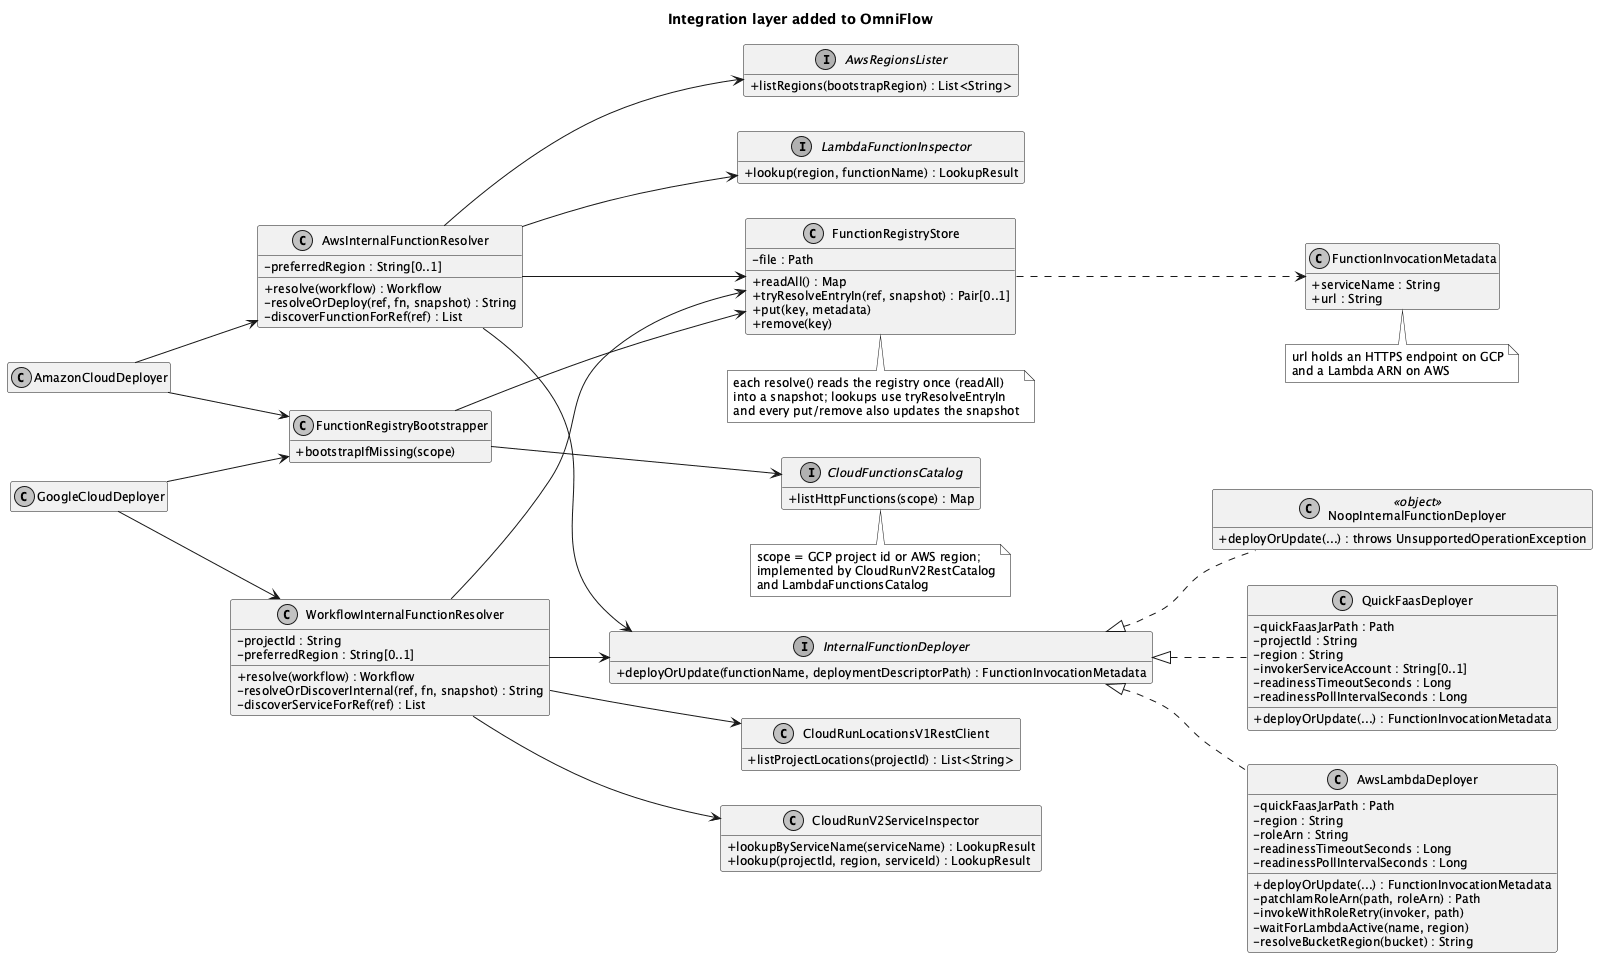

The diagram above was rendered by PlantUML. Its source (embedded in the PNG):
@startuml omniflow-integration-classes
skinparam monochrome true
skinparam shadowing false
skinparam classAttributeIconSize 0
skinparam defaultFontSize 12
title Integration layer added to OmniFlow
left to right direction
hide empty members

interface InternalFunctionDeployer {
  +deployOrUpdate(functionName, deploymentDescriptorPath) : FunctionInvocationMetadata
}

class NoopInternalFunctionDeployer <<object>> {
  +deployOrUpdate(...) : throws UnsupportedOperationException
}

class QuickFaasDeployer {
  -quickFaasJarPath : Path
  -projectId : String
  -region : String
  -invokerServiceAccount : String[0..1]
  -readinessTimeoutSeconds : Long
  -readinessPollIntervalSeconds : Long
  +deployOrUpdate(...) : FunctionInvocationMetadata
}

class AwsLambdaDeployer {
  -quickFaasJarPath : Path
  -region : String
  -roleArn : String
  -readinessTimeoutSeconds : Long
  -readinessPollIntervalSeconds : Long
  +deployOrUpdate(...) : FunctionInvocationMetadata
  -patchIamRoleArn(path, roleArn) : Path
  -invokeWithRoleRetry(invoker, path)
  -waitForLambdaActive(name, region)
  -resolveBucketRegion(bucket) : String
}

class WorkflowInternalFunctionResolver {
  -projectId : String
  -preferredRegion : String[0..1]
  +resolve(workflow) : Workflow
  -resolveOrDiscoverInternal(ref, fn, snapshot) : String
  -discoverServiceForRef(ref) : List
}

class AwsInternalFunctionResolver {
  -preferredRegion : String[0..1]
  +resolve(workflow) : Workflow
  -resolveOrDeploy(ref, fn, snapshot) : String
  -discoverFunctionForRef(ref) : List
}

class CloudRunV2ServiceInspector {
  +lookupByServiceName(serviceName) : LookupResult
  +lookup(projectId, region, serviceId) : LookupResult
}

class CloudRunLocationsV1RestClient {
  +listProjectLocations(projectId) : List<String>
}

interface LambdaFunctionInspector {
  +lookup(region, functionName) : LookupResult
}

interface AwsRegionsLister {
  +listRegions(bootstrapRegion) : List<String>
}

class FunctionRegistryStore {
  -file : Path
  +readAll() : Map
  +tryResolveEntryIn(ref, snapshot) : Pair[0..1]
  +put(key, metadata)
  +remove(key)
}

class FunctionInvocationMetadata {
  +serviceName : String
  +url : String
}

class FunctionRegistryBootstrapper {
  +bootstrapIfMissing(scope)
}

interface CloudFunctionsCatalog {
  +listHttpFunctions(scope) : Map
}

class GoogleCloudDeployer
class AmazonCloudDeployer

InternalFunctionDeployer <|.. NoopInternalFunctionDeployer
InternalFunctionDeployer <|.. QuickFaasDeployer
InternalFunctionDeployer <|.. AwsLambdaDeployer
GoogleCloudDeployer --> WorkflowInternalFunctionResolver
AmazonCloudDeployer --> AwsInternalFunctionResolver
GoogleCloudDeployer --> FunctionRegistryBootstrapper
AmazonCloudDeployer --> FunctionRegistryBootstrapper
WorkflowInternalFunctionResolver --> FunctionRegistryStore
AwsInternalFunctionResolver --> FunctionRegistryStore
WorkflowInternalFunctionResolver --> InternalFunctionDeployer
AwsInternalFunctionResolver --> InternalFunctionDeployer
WorkflowInternalFunctionResolver --> CloudRunV2ServiceInspector
WorkflowInternalFunctionResolver --> CloudRunLocationsV1RestClient
AwsInternalFunctionResolver --> LambdaFunctionInspector
AwsInternalFunctionResolver --> AwsRegionsLister
FunctionRegistryStore ..> FunctionInvocationMetadata
FunctionRegistryBootstrapper --> FunctionRegistryStore
FunctionRegistryBootstrapper --> CloudFunctionsCatalog

note bottom of FunctionInvocationMetadata
  url holds an HTTPS endpoint on GCP
  and a Lambda ARN on AWS
end note

note bottom of FunctionRegistryStore
  each resolve() reads the registry once (readAll)
  into a snapshot; lookups use tryResolveEntryIn
  and every put/remove also updates the snapshot
end note

note bottom of CloudFunctionsCatalog
  scope = GCP project id or AWS region;
  implemented by CloudRunV2RestCatalog
  and LambdaFunctionsCatalog
end note
@enduml